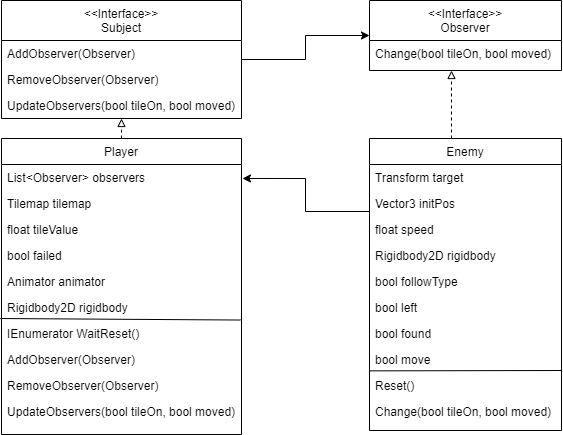

The diagram above was exported from draw.io. Its source (the exported page's mxGraphModel, read from the mxfile embedded in the PNG):
<mxGraphModel dx="389" dy="198" grid="1" gridSize="10" guides="1" tooltips="1" connect="1" arrows="1" fold="1" page="1" pageScale="1" pageWidth="827" pageHeight="1169" math="0" shadow="0">
  <root>
    <mxCell id="WIyWlLk6GJQsqaUBKTNV-0" />
    <mxCell id="WIyWlLk6GJQsqaUBKTNV-1" parent="WIyWlLk6GJQsqaUBKTNV-0" />
    <mxCell id="zkfFHV4jXpPFQw0GAbJ--17" value="&lt;&lt;Interface&gt;&gt;&#10;Observer" style="swimlane;fontStyle=0;align=center;verticalAlign=top;childLayout=stackLayout;horizontal=1;startSize=40;horizontalStack=0;resizeParent=1;resizeLast=0;collapsible=1;marginBottom=0;rounded=0;shadow=0;strokeWidth=1;" parent="WIyWlLk6GJQsqaUBKTNV-1" vertex="1">
      <mxGeometry x="478" y="120" width="192" height="70" as="geometry">
        <mxRectangle x="550" y="140" width="160" height="26" as="alternateBounds" />
      </mxGeometry>
    </mxCell>
    <mxCell id="zkfFHV4jXpPFQw0GAbJ--18" value="Change(bool tileOn, bool moved)" style="text;align=left;verticalAlign=top;spacingLeft=4;spacingRight=4;overflow=hidden;rotatable=0;points=[[0,0.5],[1,0.5]];portConstraint=eastwest;" parent="zkfFHV4jXpPFQw0GAbJ--17" vertex="1">
      <mxGeometry y="40" width="192" height="26" as="geometry" />
    </mxCell>
    <mxCell id="fU9MI_Go8burU13uL1aF-0" value="Enemy" style="swimlane;fontStyle=0;align=center;verticalAlign=top;childLayout=stackLayout;horizontal=1;startSize=26;horizontalStack=0;resizeParent=1;resizeLast=0;collapsible=1;marginBottom=0;rounded=0;shadow=0;strokeWidth=1;" parent="WIyWlLk6GJQsqaUBKTNV-1" vertex="1">
      <mxGeometry x="478" y="258" width="192" height="292" as="geometry">
        <mxRectangle x="130" y="380" width="160" height="26" as="alternateBounds" />
      </mxGeometry>
    </mxCell>
    <mxCell id="fU9MI_Go8burU13uL1aF-4" value="Transform target" style="text;align=left;verticalAlign=top;spacingLeft=4;spacingRight=4;overflow=hidden;rotatable=0;points=[[0,0.5],[1,0.5]];portConstraint=eastwest;" parent="fU9MI_Go8burU13uL1aF-0" vertex="1">
      <mxGeometry y="26" width="192" height="26" as="geometry" />
    </mxCell>
    <mxCell id="g7YTawiUglRrn6offgAB-16" value="Vector3 initPos" style="text;align=left;verticalAlign=top;spacingLeft=4;spacingRight=4;overflow=hidden;rotatable=0;points=[[0,0.5],[1,0.5]];portConstraint=eastwest;" parent="fU9MI_Go8burU13uL1aF-0" vertex="1">
      <mxGeometry y="52" width="192" height="26" as="geometry" />
    </mxCell>
    <mxCell id="g7YTawiUglRrn6offgAB-19" value="float speed" style="text;align=left;verticalAlign=top;spacingLeft=4;spacingRight=4;overflow=hidden;rotatable=0;points=[[0,0.5],[1,0.5]];portConstraint=eastwest;" parent="fU9MI_Go8burU13uL1aF-0" vertex="1">
      <mxGeometry y="78" width="192" height="26" as="geometry" />
    </mxCell>
    <mxCell id="g7YTawiUglRrn6offgAB-24" value="Rigidbody2D rigidbody" style="text;align=left;verticalAlign=top;spacingLeft=4;spacingRight=4;overflow=hidden;rotatable=0;points=[[0,0.5],[1,0.5]];portConstraint=eastwest;" parent="fU9MI_Go8burU13uL1aF-0" vertex="1">
      <mxGeometry y="104" width="192" height="26" as="geometry" />
    </mxCell>
    <mxCell id="g7YTawiUglRrn6offgAB-27" value="bool followType" style="text;align=left;verticalAlign=top;spacingLeft=4;spacingRight=4;overflow=hidden;rotatable=0;points=[[0,0.5],[1,0.5]];portConstraint=eastwest;" parent="fU9MI_Go8burU13uL1aF-0" vertex="1">
      <mxGeometry y="130" width="192" height="26" as="geometry" />
    </mxCell>
    <mxCell id="g7YTawiUglRrn6offgAB-26" value="bool left" style="text;align=left;verticalAlign=top;spacingLeft=4;spacingRight=4;overflow=hidden;rotatable=0;points=[[0,0.5],[1,0.5]];portConstraint=eastwest;" parent="fU9MI_Go8burU13uL1aF-0" vertex="1">
      <mxGeometry y="156" width="192" height="26" as="geometry" />
    </mxCell>
    <mxCell id="g7YTawiUglRrn6offgAB-25" value="bool found" style="text;align=left;verticalAlign=top;spacingLeft=4;spacingRight=4;overflow=hidden;rotatable=0;points=[[0,0.5],[1,0.5]];portConstraint=eastwest;" parent="fU9MI_Go8burU13uL1aF-0" vertex="1">
      <mxGeometry y="182" width="192" height="26" as="geometry" />
    </mxCell>
    <mxCell id="g7YTawiUglRrn6offgAB-18" value="bool move" style="text;align=left;verticalAlign=top;spacingLeft=4;spacingRight=4;overflow=hidden;rotatable=0;points=[[0,0.5],[1,0.5]];portConstraint=eastwest;" parent="fU9MI_Go8burU13uL1aF-0" vertex="1">
      <mxGeometry y="208" width="192" height="26" as="geometry" />
    </mxCell>
    <mxCell id="g7YTawiUglRrn6offgAB-22" value="Reset()" style="text;align=left;verticalAlign=top;spacingLeft=4;spacingRight=4;overflow=hidden;rotatable=0;points=[[0,0.5],[1,0.5]];portConstraint=eastwest;" parent="fU9MI_Go8burU13uL1aF-0" vertex="1">
      <mxGeometry y="234" width="192" height="26" as="geometry" />
    </mxCell>
    <mxCell id="g7YTawiUglRrn6offgAB-21" value="Change(bool tileOn, bool moved)" style="text;align=left;verticalAlign=top;spacingLeft=4;spacingRight=4;overflow=hidden;rotatable=0;points=[[0,0.5],[1,0.5]];portConstraint=eastwest;" parent="fU9MI_Go8burU13uL1aF-0" vertex="1">
      <mxGeometry y="260" width="192" height="26" as="geometry" />
    </mxCell>
    <mxCell id="g7YTawiUglRrn6offgAB-33" value="" style="endArrow=none;html=1;rounded=0;exitX=-0.001;exitY=-0.063;exitDx=0;exitDy=0;exitPerimeter=0;" parent="fU9MI_Go8burU13uL1aF-0" edge="1">
      <mxGeometry width="50" height="50" relative="1" as="geometry">
        <mxPoint x="-0.19200000000000728" y="232.36199999999997" as="sourcePoint" />
        <mxPoint x="192" y="232" as="targetPoint" />
      </mxGeometry>
    </mxCell>
    <mxCell id="fU9MI_Go8burU13uL1aF-18" style="edgeStyle=orthogonalEdgeStyle;rounded=0;orthogonalLoop=1;jettySize=auto;html=1;strokeColor=#000000;endArrow=classic;endFill=1;entryX=0;entryY=0.5;entryDx=0;entryDy=0;exitX=1;exitY=0.5;exitDx=0;exitDy=0;" parent="WIyWlLk6GJQsqaUBKTNV-1" source="g7YTawiUglRrn6offgAB-5" target="zkfFHV4jXpPFQw0GAbJ--17" edge="1">
      <mxGeometry relative="1" as="geometry">
        <mxPoint x="350" y="159" as="sourcePoint" />
        <mxPoint x="390" y="150" as="targetPoint" />
      </mxGeometry>
    </mxCell>
    <mxCell id="g7YTawiUglRrn6offgAB-4" style="edgeStyle=orthogonalEdgeStyle;rounded=0;orthogonalLoop=1;jettySize=auto;html=1;exitX=0.5;exitY=0;exitDx=0;exitDy=0;dashed=1;endArrow=block;endFill=0;entryX=0.5;entryY=1;entryDx=0;entryDy=0;" parent="WIyWlLk6GJQsqaUBKTNV-1" source="g7YTawiUglRrn6offgAB-7" target="g7YTawiUglRrn6offgAB-5" edge="1">
      <mxGeometry relative="1" as="geometry">
        <mxPoint x="152" y="190" as="targetPoint" />
        <Array as="points">
          <mxPoint x="230" y="250" />
          <mxPoint x="230" y="250" />
        </Array>
      </mxGeometry>
    </mxCell>
    <mxCell id="g7YTawiUglRrn6offgAB-5" value="&lt;&lt;Interface&gt;&gt;&#10;Subject" style="swimlane;fontStyle=0;align=center;verticalAlign=top;childLayout=stackLayout;horizontal=1;startSize=40;horizontalStack=0;resizeParent=1;resizeLast=0;collapsible=1;marginBottom=0;rounded=0;shadow=0;strokeWidth=1;" parent="WIyWlLk6GJQsqaUBKTNV-1" vertex="1">
      <mxGeometry x="110" y="120" width="240" height="118" as="geometry">
        <mxRectangle x="550" y="140" width="160" height="26" as="alternateBounds" />
      </mxGeometry>
    </mxCell>
    <mxCell id="g7YTawiUglRrn6offgAB-6" value="AddObserver(Observer)" style="text;align=left;verticalAlign=top;spacingLeft=4;spacingRight=4;overflow=hidden;rotatable=0;points=[[0,0.5],[1,0.5]];portConstraint=eastwest;" parent="g7YTawiUglRrn6offgAB-5" vertex="1">
      <mxGeometry y="40" width="240" height="26" as="geometry" />
    </mxCell>
    <mxCell id="g7YTawiUglRrn6offgAB-10" value="RemoveObserver(Observer)" style="text;align=left;verticalAlign=top;spacingLeft=4;spacingRight=4;overflow=hidden;rotatable=0;points=[[0,0.5],[1,0.5]];portConstraint=eastwest;" parent="g7YTawiUglRrn6offgAB-5" vertex="1">
      <mxGeometry y="66" width="240" height="26" as="geometry" />
    </mxCell>
    <mxCell id="g7YTawiUglRrn6offgAB-11" value="UpdateObservers(bool tileOn, bool moved)" style="text;align=left;verticalAlign=top;spacingLeft=4;spacingRight=4;overflow=hidden;rotatable=0;points=[[0,0.5],[1,0.5]];portConstraint=eastwest;" parent="g7YTawiUglRrn6offgAB-5" vertex="1">
      <mxGeometry y="92" width="240" height="26" as="geometry" />
    </mxCell>
    <mxCell id="g7YTawiUglRrn6offgAB-7" value="Player" style="swimlane;fontStyle=0;align=center;verticalAlign=top;childLayout=stackLayout;horizontal=1;startSize=26;horizontalStack=0;resizeParent=1;resizeLast=0;collapsible=1;marginBottom=0;rounded=0;shadow=0;strokeWidth=1;" parent="WIyWlLk6GJQsqaUBKTNV-1" vertex="1">
      <mxGeometry x="110" y="258" width="240" height="296" as="geometry">
        <mxRectangle x="130" y="380" width="160" height="26" as="alternateBounds" />
      </mxGeometry>
    </mxCell>
    <mxCell id="g7YTawiUglRrn6offgAB-35" value="List&lt;Observer&gt; observers" style="text;align=left;verticalAlign=top;spacingLeft=4;spacingRight=4;overflow=hidden;rotatable=0;points=[[0,0.5],[1,0.5]];portConstraint=eastwest;" parent="g7YTawiUglRrn6offgAB-7" vertex="1">
      <mxGeometry y="26" width="240" height="26" as="geometry" />
    </mxCell>
    <mxCell id="g7YTawiUglRrn6offgAB-38" value="Tilemap tilemap" style="text;align=left;verticalAlign=top;spacingLeft=4;spacingRight=4;overflow=hidden;rotatable=0;points=[[0,0.5],[1,0.5]];portConstraint=eastwest;" parent="g7YTawiUglRrn6offgAB-7" vertex="1">
      <mxGeometry y="52" width="240" height="26" as="geometry" />
    </mxCell>
    <mxCell id="g7YTawiUglRrn6offgAB-37" value="float tileValue" style="text;align=left;verticalAlign=top;spacingLeft=4;spacingRight=4;overflow=hidden;rotatable=0;points=[[0,0.5],[1,0.5]];portConstraint=eastwest;" parent="g7YTawiUglRrn6offgAB-7" vertex="1">
      <mxGeometry y="78" width="240" height="26" as="geometry" />
    </mxCell>
    <mxCell id="g7YTawiUglRrn6offgAB-36" value="bool failed" style="text;align=left;verticalAlign=top;spacingLeft=4;spacingRight=4;overflow=hidden;rotatable=0;points=[[0,0.5],[1,0.5]];portConstraint=eastwest;" parent="g7YTawiUglRrn6offgAB-7" vertex="1">
      <mxGeometry y="104" width="240" height="26" as="geometry" />
    </mxCell>
    <mxCell id="g7YTawiUglRrn6offgAB-41" value="Animator animator" style="text;align=left;verticalAlign=top;spacingLeft=4;spacingRight=4;overflow=hidden;rotatable=0;points=[[0,0.5],[1,0.5]];portConstraint=eastwest;" parent="g7YTawiUglRrn6offgAB-7" vertex="1">
      <mxGeometry y="130" width="240" height="26" as="geometry" />
    </mxCell>
    <mxCell id="g7YTawiUglRrn6offgAB-43" value="" style="endArrow=none;html=1;rounded=0;exitX=-0.005;exitY=0.924;exitDx=0;exitDy=0;exitPerimeter=0;entryX=0.996;entryY=-0.018;entryDx=0;entryDy=0;entryPerimeter=0;startArrow=none;" parent="g7YTawiUglRrn6offgAB-7" target="g7YTawiUglRrn6offgAB-8" edge="1" source="v4NIRQd_5ubI1ZzRZZHK-0">
      <mxGeometry width="50" height="50" relative="1" as="geometry">
        <mxPoint x="-0.0020000000000095497" y="156.36200000000008" as="sourcePoint" />
        <mxPoint x="192.19" y="156" as="targetPoint" />
      </mxGeometry>
    </mxCell>
    <mxCell id="v4NIRQd_5ubI1ZzRZZHK-0" value="Rigidbody2D rigidbody" style="text;align=left;verticalAlign=top;spacingLeft=4;spacingRight=4;overflow=hidden;rotatable=0;points=[[0,0.5],[1,0.5]];portConstraint=eastwest;" parent="g7YTawiUglRrn6offgAB-7" vertex="1">
      <mxGeometry y="156" width="240" height="26" as="geometry" />
    </mxCell>
    <mxCell id="g7YTawiUglRrn6offgAB-8" value="IEnumerator WaitReset()" style="text;align=left;verticalAlign=top;spacingLeft=4;spacingRight=4;overflow=hidden;rotatable=0;points=[[0,0.5],[1,0.5]];portConstraint=eastwest;" parent="g7YTawiUglRrn6offgAB-7" vertex="1">
      <mxGeometry y="182" width="240" height="26" as="geometry" />
    </mxCell>
    <mxCell id="g7YTawiUglRrn6offgAB-12" value="AddObserver(Observer)" style="text;align=left;verticalAlign=top;spacingLeft=4;spacingRight=4;overflow=hidden;rotatable=0;points=[[0,0.5],[1,0.5]];portConstraint=eastwest;" parent="g7YTawiUglRrn6offgAB-7" vertex="1">
      <mxGeometry y="208" width="240" height="26" as="geometry" />
    </mxCell>
    <mxCell id="g7YTawiUglRrn6offgAB-13" value="RemoveObserver(Observer)" style="text;align=left;verticalAlign=top;spacingLeft=4;spacingRight=4;overflow=hidden;rotatable=0;points=[[0,0.5],[1,0.5]];portConstraint=eastwest;" parent="g7YTawiUglRrn6offgAB-7" vertex="1">
      <mxGeometry y="234" width="240" height="26" as="geometry" />
    </mxCell>
    <mxCell id="g7YTawiUglRrn6offgAB-14" value="UpdateObservers(bool tileOn, bool moved)" style="text;align=left;verticalAlign=top;spacingLeft=4;spacingRight=4;overflow=hidden;rotatable=0;points=[[0,0.5],[1,0.5]];portConstraint=eastwest;" parent="g7YTawiUglRrn6offgAB-7" vertex="1">
      <mxGeometry y="260" width="240" height="26" as="geometry" />
    </mxCell>
    <mxCell id="g7YTawiUglRrn6offgAB-9" style="edgeStyle=orthogonalEdgeStyle;rounded=0;orthogonalLoop=1;jettySize=auto;html=1;exitX=0.5;exitY=0;exitDx=0;exitDy=0;dashed=1;endArrow=block;endFill=0;entryX=0.5;entryY=1;entryDx=0;entryDy=0;" parent="WIyWlLk6GJQsqaUBKTNV-1" edge="1">
      <mxGeometry relative="1" as="geometry">
        <mxPoint x="560" y="190" as="targetPoint" />
        <Array as="points">
          <mxPoint x="560" y="230" />
          <mxPoint x="560" y="230" />
        </Array>
        <mxPoint x="560" y="258" as="sourcePoint" />
      </mxGeometry>
    </mxCell>
    <mxCell id="g7YTawiUglRrn6offgAB-15" style="edgeStyle=orthogonalEdgeStyle;rounded=0;orthogonalLoop=1;jettySize=auto;html=1;strokeColor=#000000;endArrow=classic;endFill=1;entryX=1.004;entryY=0.135;entryDx=0;entryDy=0;exitX=0;exitY=0.25;exitDx=0;exitDy=0;entryPerimeter=0;" parent="WIyWlLk6GJQsqaUBKTNV-1" source="fU9MI_Go8burU13uL1aF-0" target="g7YTawiUglRrn6offgAB-7" edge="1">
      <mxGeometry relative="1" as="geometry">
        <mxPoint x="370" y="354" as="sourcePoint" />
        <mxPoint x="498" y="329.9999999999999" as="targetPoint" />
      </mxGeometry>
    </mxCell>
  </root>
</mxGraphModel>